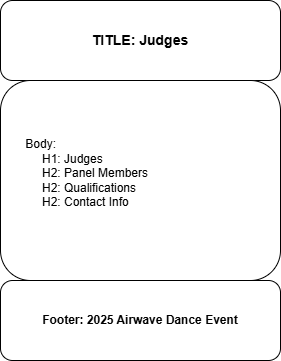

The diagram above was exported from draw.io. Its source (the exported page's mxGraphModel, read from the mxfile embedded in the PNG):
<mxGraphModel dx="778" dy="477" grid="1" gridSize="10" guides="1" tooltips="1" connect="1" arrows="1" fold="1" page="1" pageScale="1" pageWidth="850" pageHeight="1100" math="0" shadow="0">
  <root>
    <mxCell id="0" />
    <mxCell id="1" parent="0" />
    <mxCell id="om5v_xzcSLzwpO_-jLt9-4" value="&lt;b&gt;&lt;font style=&quot;font-size: 14px;&quot;&gt;TITLE: Judges&lt;/font&gt;&lt;/b&gt;" style="rounded=1;whiteSpace=wrap;html=1;" vertex="1" parent="1">
      <mxGeometry x="280" y="40" width="280" height="80" as="geometry" />
    </mxCell>
    <mxCell id="om5v_xzcSLzwpO_-jLt9-7" value="&amp;nbsp; &amp;nbsp;&amp;nbsp;&lt;div&gt;&lt;br&gt;&lt;/div&gt;&lt;div&gt;&lt;br&gt;&lt;/div&gt;&lt;div&gt;&amp;nbsp; &amp;nbsp; &amp;nbsp; &amp;nbsp;Body:&amp;nbsp;&lt;/div&gt;&lt;blockquote style=&quot;margin: 0 0 0 40px; border: none; padding: 0px;&quot;&gt;&lt;div&gt;&lt;div&gt;H1: Judges&lt;/div&gt;&lt;/div&gt;&lt;div&gt;H2: Panel Members&lt;/div&gt;&lt;div&gt;H2: Qualifications&lt;/div&gt;&lt;div&gt;H2: Contact Info&lt;/div&gt;&lt;/blockquote&gt;&lt;div&gt;&lt;blockquote style=&quot;margin: 0 0 0 40px; border: none; padding: 0px;&quot;&gt;&lt;blockquote style=&quot;margin: 0 0 0 40px; border: none; padding: 0px;&quot;&gt;&lt;blockquote style=&quot;margin: 0 0 0 40px; border: none; padding: 0px;&quot;&gt;&lt;br&gt;&lt;/blockquote&gt;&lt;/blockquote&gt;&lt;/blockquote&gt;&lt;div&gt;&lt;blockquote style=&quot;margin: 0 0 0 40px; border: none; padding: 0px;&quot;&gt;&lt;div&gt;&lt;br&gt;&lt;/div&gt;&lt;div&gt;&lt;br&gt;&lt;/div&gt;&lt;div&gt;&lt;br&gt;&lt;/div&gt;&lt;/blockquote&gt;&lt;/div&gt;&lt;/div&gt;" style="rounded=1;whiteSpace=wrap;html=1;align=left;" vertex="1" parent="1">
      <mxGeometry x="280" y="120" width="280" height="200" as="geometry" />
    </mxCell>
    <mxCell id="om5v_xzcSLzwpO_-jLt9-8" value="&lt;b&gt;Footer: 2025 Airwave Dance Event&lt;/b&gt;" style="rounded=1;whiteSpace=wrap;html=1;align=center;" vertex="1" parent="1">
      <mxGeometry x="280" y="320" width="280" height="80" as="geometry" />
    </mxCell>
  </root>
</mxGraphModel>